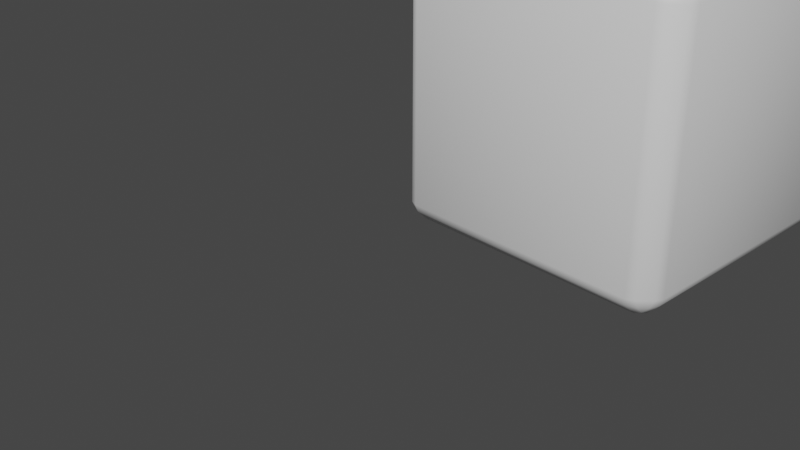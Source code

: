 # Source: cube.blend  (saved by Blender 2.80.69; exported with 4.5.12 LTS)
import bpy
from mathutils import Matrix  # noqa: F401  (used for matrix-valued properties, if any)

bpy.ops.wm.read_factory_settings(use_empty=True)
scene = bpy.context.scene
scene.name = 'Scene'

# ---- collections
col_collection = bpy.data.collections.new('Collection'); scene.collection.children.link(col_collection)

# ---- materials (node trees are filled in below, after node groups)
mat_material = bpy.data.materials.new('Material')
mat_material.alpha_threshold = 0.0
mat_material.use_transparent_shadow = False
mat_material.roughness = 0.5
mat_material.line_color = (0.0, 0.0, 0.0, 1.0)

# ---- material node trees
mat_material.use_nodes = True; mat_material.node_tree.nodes.clear()
_N = mat_material.node_tree.nodes; _L = mat_material.node_tree.links
n0 = _N.new('ShaderNodeOutputMaterial'); n0.name = 'Material Output'; n0.location = (300, 300)
n1 = _N.new('ShaderNodeBsdfPrincipled'); n1.name = 'Principled BSDF'; n1.location = (10, 300)
n1.distribution = 'GGX'
n1.subsurface_method = 'BURLEY'
n1.inputs[3].default_value = 1.45
n1.inputs[27].default_value = (0.0, 0.0, 0.0, 1.0)
n1.inputs[28].default_value = 1.0
_L.new(n1.outputs[0], n0.inputs[0])
n0.is_active_output = True

# ---- world
world_world = bpy.data.worlds.new('World'); scene.world = world_world
world_world.use_nodes = True; world_world.node_tree.nodes.clear()
_N = world_world.node_tree.nodes; _L = world_world.node_tree.links
n0 = _N.new('ShaderNodeOutputWorld'); n0.name = 'World Output'; n0.location = (300, 300)
n1 = _N.new('ShaderNodeBackground'); n1.name = 'Background'; n1.location = (10, 300)
n1.inputs[0].default_value = (0.05088, 0.05088, 0.05088, 1.0)
_L.new(n1.outputs[0], n0.inputs[0])
n0.is_active_output = True
world_world.color = (0.05088, 0.05088, 0.05088)
world_world.use_sun_shadow = False
world_world.sun_shadow_jitter_overblur = 0.0

# ---- cameras
cam_camera = bpy.data.cameras.new('Camera')
cam_camera.clip_end = 100.0
cam_camera.ortho_scale = 7.314
cam_camera.dof.focus_distance = 0.0
cam_camera.dof.aperture_fstop = 128.0

# ---- meshes
me_cube = bpy.data.meshes.new('Cube')
me_cube.from_pydata([(2.846, 2.966, 1.764), (2.764, 3.0, 1.764), (2.764, 2.966, 1.846), (2.851, 2.922, 1.851), (2.764, 2.846, 1.966), (2.764, 2.764, 2.0), (2.846, 2.764, 1.966), (2.851, 2.851, 1.922), (2.966, 2.846, 1.764), (2.922, 2.851, 1.851), (2.966, 2.764, 1.846), (3.0, 2.764, 1.764), (2.846, 2.764, -0.9663), (2.764, 2.764, -1.0), (2.764, 2.846, -0.9663), (2.851, 2.851, -0.9222), (2.764, 2.966, -0.8456), (2.764, 3.0, -0.7643), (2.846, 2.966, -0.7643), (2.851, 2.922, -0.8509), (2.966, 2.764, -0.8456), (2.922, 2.851, -0.8509), (2.966, 2.846, -0.7643), (3.0, 2.764, -0.7643), (2.966, 0.1544, 1.764), (3.0, 0.2357, 1.764), (2.966, 0.2357, 1.846), (2.922, 0.1491, 1.851), (2.846, 0.2357, 1.966), (2.764, 0.2357, 2.0), (2.764, 0.1544, 1.966), (2.851, 0.1491, 1.922), (2.846, 0.0337, 1.764), (2.851, 0.07784, 1.851), (2.764, 0.0337, 1.846), (2.764, 0.0, 1.764), (2.966, 0.2357, -0.8456), (3.0, 0.2357, -0.7643), (2.966, 0.1544, -0.7643), (2.922, 0.1491, -0.8509), (2.846, 0.0337, -0.7643), (2.764, 0.0, -0.7643), (2.764, 0.0337, -0.8456), (2.851, 0.07784, -0.8509), (2.846, 0.2357, -0.9663), (2.851, 0.1491, -0.9222), (2.764, 0.1544, -0.9663), (2.764, 0.2357, -1.0), (0.2357, 2.966, 1.846), (0.2357, 3.0, 1.764), (0.1544, 2.966, 1.764), (0.1491, 2.922, 1.851), (0.0337, 2.846, 1.764), (0.0, 2.764, 1.764), (0.0337, 2.764, 1.846), (0.07784, 2.851, 1.851), (0.2357, 2.846, 1.966), (0.1491, 2.851, 1.922), (0.1544, 2.764, 1.966), (0.2357, 2.764, 2.0), (0.0337, 2.764, -0.8456), (0.0, 2.764, -0.7643), (0.0337, 2.846, -0.7643), (0.07784, 2.851, -0.8509), (0.1544, 2.966, -0.7643), (0.2357, 3.0, -0.7643), (0.2357, 2.966, -0.8456), (0.1491, 2.922, -0.8509), (0.1544, 2.764, -0.9663), (0.1491, 2.851, -0.9222), (0.2357, 2.846, -0.9663), (0.2357, 2.764, -1.0), (0.0337, 0.2357, 1.846), (0.0, 0.2357, 1.764), (0.0337, 0.1544, 1.764), (0.07784, 0.1491, 1.851), (0.1544, 0.0337, 1.764), (0.2357, 0.0, 1.764), (0.2357, 0.0337, 1.846), (0.1491, 0.07784, 1.851), (0.1544, 0.2357, 1.966), (0.1491, 0.1491, 1.922), (0.2357, 0.1544, 1.966), (0.2357, 0.2357, 2.0), (0.1544, 0.2357, -0.9663), (0.2357, 0.2357, -1.0), (0.2357, 0.1544, -0.9663), (0.1491, 0.1491, -0.9222), (0.2357, 0.0337, -0.8456), (0.2357, 0.0, -0.7643), (0.1544, 0.0337, -0.7643), (0.1491, 0.07784, -0.8509), (0.0337, 0.2357, -0.8456), (0.07784, 0.1491, -0.8509), (0.0337, 0.1544, -0.7643), (0.0, 0.2357, -0.7643)], [], [(32, 40, 38, 24), (68, 84, 92, 60), (39, 43, 45), (23, 11, 25, 37), (44, 12, 20, 36), (65, 49, 1, 17), (14, 70, 66, 16), (30, 82, 78, 34), (86, 46, 42, 88), (50, 64, 62, 52), (75, 79, 81), (90, 76, 74, 94), (63, 67, 69), (71, 13, 47, 85), (3, 7, 9), (87, 91, 93), (27, 31, 33), (80, 58, 54, 72), (41, 35, 77, 89), (5, 59, 83, 29), (51, 55, 57), (95, 73, 53, 61), (6, 28, 26, 10), (15, 19, 21), (56, 4, 2, 48), (0, 1, 2, 3), (4, 5, 6, 7), (8, 9, 10, 11), (12, 13, 14, 15), (16, 17, 18, 19), (20, 21, 22, 23), (24, 25, 26, 27), (28, 29, 30, 31), (32, 33, 34, 35), (36, 37, 38, 39), (40, 41, 42, 43), (44, 45, 46, 47), (48, 49, 50, 51), (52, 53, 54, 55), (56, 57, 58, 59), (60, 61, 62, 63), (64, 65, 66, 67), (68, 69, 70, 71), (72, 73, 74, 75), (76, 77, 78, 79), (80, 81, 82, 83), (84, 85, 86, 87), (88, 89, 90, 91), (92, 93, 94, 95), (8, 0, 3, 9), (2, 4, 7, 3), (6, 10, 9, 7), (20, 12, 15, 21), (14, 16, 19, 15), (18, 22, 21, 19), (32, 24, 27, 33), (26, 28, 31, 27), (30, 34, 33, 31), (44, 36, 39, 45), (38, 40, 43, 39), (42, 46, 45, 43), (56, 48, 51, 57), (50, 52, 55, 51), (54, 58, 57, 55), (68, 60, 63, 69), (62, 64, 67, 63), (66, 70, 69, 67), (80, 72, 75, 81), (74, 76, 79, 75), (78, 82, 81, 79), (92, 84, 87, 93), (86, 88, 91, 87), (90, 94, 93, 91), (71, 85, 84, 68), (95, 61, 60, 92), (13, 71, 70, 14), (65, 17, 16, 66), (11, 23, 22, 8), (17, 1, 0, 18), (89, 77, 76, 90), (73, 95, 94, 74), (35, 41, 40, 32), (37, 25, 24, 38), (49, 65, 64, 50), (61, 53, 52, 62), (29, 83, 82, 30), (77, 35, 34, 78), (5, 29, 28, 6), (25, 11, 10, 26), (85, 47, 46, 86), (41, 89, 88, 42), (83, 59, 58, 80), (53, 73, 72, 54), (59, 5, 4, 56), (1, 49, 48, 2), (47, 13, 12, 44), (23, 37, 36, 20), (8, 22, 18, 0)])
me_cube.polygons.foreach_set('use_smooth', [True] * 98)
_uv = me_cube.uv_layers.new(name='UVMap')
_uv.uv.foreach_set('vector', [0.6054, 0.2629, 0.3946, 0.2629, 0.3946, 0.2528, 0.6054, 0.2528, 0.3879, 0.7696, 0.3879, 0.9804, 0.3778, 0.9804, 0.3778, 0.7696, 0.1374, 0.7376, 0.1374, 0.7435, 0.1315, 0.7376, 0.1446, 0.5196, 0.3554, 0.5196, 0.3554, 0.7304, 0.1446, 0.7304, 0.6121, 0.9804, 0.6121, 0.7696, 0.6222, 0.7696, 0.6222, 0.9804, 0.6446, 0.5196, 0.8554, 0.5196, 0.8554, 0.7304, 0.6446, 0.7304, 0.6054, 0.7629, 0.3946, 0.7629, 0.3946, 0.7528, 0.6054, 0.7528, 0.3946, 0.2371, 0.6054, 0.2371, 0.6054, 0.2472, 0.3946, 0.2472, 0.3946, 0.9871, 0.6054, 0.9871, 0.6054, 0.9972, 0.3946, 0.9972, 0.8554, 0.5129, 0.6446, 0.5129, 0.6446, 0.5028, 0.8554, 0.5028, 0.6126, 0.5124, 0.6126, 0.5065, 0.6185, 0.5124, 0.3946, 0.4899, 0.6054, 0.4899, 0.6054, 0.5101, 0.3946, 0.5101, 0.3874, 0.7376, 0.3874, 0.7435, 0.3815, 0.7376, 0.3946, 0.7696, 0.6054, 0.7696, 0.6054, 0.9804, 0.3946, 0.9804, 0.8626, 0.7376, 0.8685, 0.7376, 0.8626, 0.7435, 0.3874, 0.9876, 0.3874, 0.9935, 0.3815, 0.9876, 0.3626, 0.7376, 0.3685, 0.7376, 0.3626, 0.7435, 0.6121, 0.2304, 0.6121, 0.01964, 0.6222, 0.01964, 0.6222, 0.2304, 0.3946, 0.2696, 0.6054, 0.2696, 0.6054, 0.4804, 0.3946, 0.4804, 0.3946, 0.01964, 0.6054, 0.01964, 0.6054, 0.2304, 0.3946, 0.2304, 0.8626, 0.5124, 0.8626, 0.5065, 0.8685, 0.5124, 0.3946, 0.5196, 0.6054, 0.5196, 0.6054, 0.7304, 0.3946, 0.7304, 0.3879, 0.01964, 0.3879, 0.2304, 0.3778, 0.2304, 0.3778, 0.01964, 0.6126, 0.7624, 0.6126, 0.7565, 0.6185, 0.7624, 0.6054, 0.01286, 0.3946, 0.01286, 0.3946, 0.002809, 0.6054, 0.002809, 0.3554, 0.5028, 0.3554, 0.5, 0.3593, 0.5, 0.3593, 0.5049, 0.3946, 0.01286, 0.3946, 0.01567, 0.3907, 0.01567, 0.3907, 0.01081, 0.3554, 0.5129, 0.3593, 0.5108, 0.3593, 0.5157, 0.3554, 0.5157, 0.6121, 0.7696, 0.6054, 0.7696, 0.6054, 0.7629, 0.6126, 0.7624, 0.6054, 0.7528, 0.6054, 0.75, 0.6093, 0.75, 0.6093, 0.7549, 0.6222, 0.7696, 0.6201, 0.7657, 0.625, 0.7657, 0.625, 0.7696, 0.6054, 0.2528, 0.6054, 0.25, 0.6093, 0.25, 0.6093, 0.2549, 0.3879, 0.2304, 0.3907, 0.2304, 0.3907, 0.2343, 0.3858, 0.2343, 0.6054, 0.2629, 0.6093, 0.2608, 0.6093, 0.2657, 0.6054, 0.2657, 0.6222, 0.9804, 0.625, 0.9804, 0.625, 0.9843, 0.6201, 0.9843, 0.3946, 0.2629, 0.3946, 0.2657, 0.3907, 0.2657, 0.3907, 0.2608, 0.6121, 0.9804, 0.6142, 0.9843, 0.6093, 0.9843, 0.6093, 0.9804, 0.6054, 0.002809, 0.6054, 0.0, 0.6093, 0.0, 0.6093, 0.004865, 0.8554, 0.5028, 0.8554, 0.5, 0.8593, 0.5, 0.8593, 0.5049, 0.6054, 0.01286, 0.6093, 0.01081, 0.6093, 0.01567, 0.6054, 0.01567, 0.3778, 0.7696, 0.375, 0.7696, 0.375, 0.7657, 0.3799, 0.7657, 0.6446, 0.5129, 0.6446, 0.5157, 0.6407, 0.5157, 0.6407, 0.5108, 0.3879, 0.7696, 0.3858, 0.7657, 0.3907, 0.7657, 0.3907, 0.7696, 0.6222, 0.2304, 0.625, 0.2304, 0.625, 0.2343, 0.6201, 0.2343, 0.6054, 0.4899, 0.6054, 0.4843, 0.6093, 0.4843, 0.6093, 0.4941, 0.6121, 0.2304, 0.6142, 0.2343, 0.6093, 0.2343, 0.6093, 0.2304, 0.3879, 0.9804, 0.3946, 0.9804, 0.3946, 0.9871, 0.3874, 0.9876, 0.3946, 0.9972, 0.3946, 1.0, 0.3907, 1.0, 0.3907, 0.9951, 0.3778, 0.9804, 0.3799, 0.9843, 0.375, 0.9843, 0.375, 0.9804, 0.3554, 0.5129, 0.3554, 0.5028, 0.3593, 0.5049, 0.3593, 0.5108, 0.3946, 0.002809, 0.3946, 0.01286, 0.3907, 0.01081, 0.3907, 0.004865, 0.3879, 0.01964, 0.3778, 0.01964, 0.3799, 0.01567, 0.3858, 0.01567, 0.6222, 0.7696, 0.6121, 0.7696, 0.6126, 0.7624, 0.6185, 0.7624, 0.6054, 0.7629, 0.6054, 0.7528, 0.6126, 0.7565, 0.6126, 0.7624, 0.1446, 0.5028, 0.1446, 0.5129, 0.1407, 0.5108, 0.1407, 0.5049, 0.6054, 0.2629, 0.6054, 0.2528, 0.6093, 0.2549, 0.6093, 0.2608, 0.3778, 0.2304, 0.3879, 0.2304, 0.3858, 0.2343, 0.3799, 0.2343, 0.3946, 0.2371, 0.3946, 0.2472, 0.3907, 0.2451, 0.3907, 0.2392, 0.6121, 0.9804, 0.6222, 0.9804, 0.6201, 0.9843, 0.6142, 0.9843, 0.3946, 0.2528, 0.3946, 0.2629, 0.3907, 0.2608, 0.3907, 0.2549, 0.6054, 0.9972, 0.6054, 0.9871, 0.6093, 0.9892, 0.6093, 0.9951, 0.6054, 0.01286, 0.6054, 0.002809, 0.6093, 0.004865, 0.6093, 0.01081, 0.8554, 0.5129, 0.8554, 0.5028, 0.8626, 0.5065, 0.8626, 0.5124, 0.6222, 0.01964, 0.6121, 0.01964, 0.6142, 0.01567, 0.6201, 0.01567, 0.3879, 0.7696, 0.3778, 0.7696, 0.3799, 0.7657, 0.3858, 0.7657, 0.6446, 0.5028, 0.6446, 0.5129, 0.6407, 0.5108, 0.6407, 0.5049, 0.3946, 0.7528, 0.3946, 0.7629, 0.3907, 0.7608, 0.3907, 0.7549, 0.6121, 0.2304, 0.6222, 0.2304, 0.6201, 0.2343, 0.6142, 0.2343, 0.6054, 0.5101, 0.6054, 0.4899, 0.6093, 0.4941, 0.6093, 0.5059, 0.6054, 0.2472, 0.6054, 0.2371, 0.6093, 0.2392, 0.6093, 0.2451, 0.3778, 0.9804, 0.3879, 0.9804, 0.3874, 0.9876, 0.3815, 0.9876, 0.3946, 0.9871, 0.3946, 0.9972, 0.3874, 0.9935, 0.3874, 0.9876, 0.3946, 0.4899, 0.3946, 0.5101, 0.3907, 0.5059, 0.3907, 0.4941, 0.3946, 0.7696, 0.3946, 0.9804, 0.3879, 0.9804, 0.3879, 0.7696, 0.3946, 0.5196, 0.3946, 0.7304, 0.3907, 0.7304, 0.3907, 0.5196, 0.6054, 0.7696, 0.3946, 0.7696, 0.3946, 0.7629, 0.6054, 0.7629, 0.6446, 0.5196, 0.6446, 0.7304, 0.6407, 0.7304, 0.6407, 0.5196, 0.3554, 0.5196, 0.1446, 0.5196, 0.1446, 0.5129, 0.3554, 0.5129, 0.6446, 0.7304, 0.8554, 0.7304, 0.8554, 0.7343, 0.6446, 0.7343, 0.3946, 0.4804, 0.6054, 0.4804, 0.6054, 0.4899, 0.3946, 0.4899, 0.6054, 0.5196, 0.3946, 0.5196, 0.3946, 0.5101, 0.6054, 0.5101, 0.6054, 0.2696, 0.3946, 0.2696, 0.3946, 0.2629, 0.6054, 0.2629, 0.1446, 0.7304, 0.3554, 0.7304, 0.3554, 0.7343, 0.1446, 0.7343, 0.8554, 0.5196, 0.6446, 0.5196, 0.6446, 0.5129, 0.8554, 0.5129, 0.3946, 0.7304, 0.6054, 0.7304, 0.6054, 0.7343, 0.3946, 0.7343, 0.3946, 0.2304, 0.6054, 0.2304, 0.6054, 0.2371, 0.3946, 0.2371, 0.6054, 0.4804, 0.6054, 0.2696, 0.6093, 0.2696, 0.6093, 0.4804, 0.3946, 0.01964, 0.3946, 0.2304, 0.3879, 0.2304, 0.3879, 0.01964, 0.3554, 0.7304, 0.3554, 0.5196, 0.3593, 0.5196, 0.3593, 0.7304, 0.3946, 0.9804, 0.6054, 0.9804, 0.6054, 0.9871, 0.3946, 0.9871, 0.3946, 0.2696, 0.3946, 0.4804, 0.3907, 0.4804, 0.3907, 0.2696, 0.6054, 0.2304, 0.6054, 0.01964, 0.6121, 0.01964, 0.6121, 0.2304, 0.6054, 0.7304, 0.6054, 0.5196, 0.6093, 0.5196, 0.6093, 0.7304, 0.6054, 0.01964, 0.3946, 0.01964, 0.3946, 0.01286, 0.6054, 0.01286, 0.8554, 0.7304, 0.8554, 0.5196, 0.8593, 0.5196, 0.8593, 0.7304, 0.6054, 0.9804, 0.6054, 0.7696, 0.6121, 0.7696, 0.6121, 0.9804, 0.1446, 0.5196, 0.1446, 0.7304, 0.1407, 0.7304, 0.1407, 0.5196, 0.3554, 0.5129, 0.1446, 0.5129, 0.1446, 0.5028, 0.3554, 0.5028])
me_cube.materials.append(mat_material)
me_cube.use_remesh_preserve_volume = False
me_cube.use_remesh_preserve_attributes = False
me_cube.use_mirror_vertex_groups = False
me_cube.update()

# ---- objects
ob_cube = bpy.data.objects.new('Cube', me_cube)
ob_camera = bpy.data.objects.new('Camera', cam_camera)

# ---- transforms, parenting, visibility, modifiers, constraints
ob_cube.location = (0.0, 0.0, 1.0)
ob_cube.lock_rotations_4d = False
ob_cube.empty_display_type = 'ARROWS'
ob_cube.lineart.crease_threshold = 0.0
ob_camera.location = (7.359, -6.926, 4.958)
ob_camera.rotation_euler = (1.109, 0.0, 0.8149)
ob_camera.lock_rotations_4d = False
ob_camera.empty_display_type = 'ARROWS'
ob_camera.color = (0.0, 0.0, 0.0, 0.0)
ob_camera.display_type = 'WIRE'
ob_camera.lineart.crease_threshold = 0.0

# ---- collection membership
col_collection.objects.link(ob_cube)
col_collection.objects.link(ob_camera)

# ---- scene / render settings (as saved in the file)
scene.camera = ob_camera
scene.frame_start = 1; scene.frame_end = 250; scene.frame_set(1)
scene.render.engine = 'BLENDER_EEVEE_NEXT'
scene.cycles.use_denoising = False
scene.cycles.samples = 128
scene.cycles.sampling_pattern = 'TABULATED_SOBOL'
scene.cycles.use_adaptive_sampling = False
scene.cycles.use_light_tree = False
scene.view_settings.view_transform = 'Filmic'
bpy.context.view_layer.update()

# ---- added for rendering (the .blend has no usable light): sun
light_auto_sun = bpy.data.lights.new('AutoSun', 'SUN')
light_auto_sun.energy = 3.0
light_auto_sun.angle = 0.0523599
ob_auto_sun = bpy.data.objects.new('AutoSun', light_auto_sun)
scene.collection.objects.link(ob_auto_sun)
ob_auto_sun.rotation_euler = (0.872665, 0.174533, 0.523599)
bpy.context.view_layer.update()
